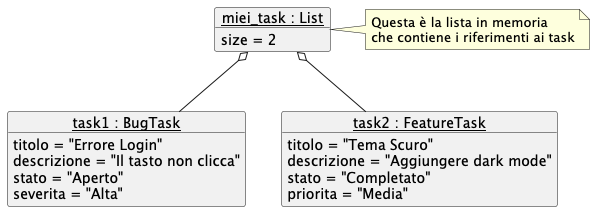

The diagram above was rendered by PlantUML. Its source (embedded in the PNG):
@startuml
object "<u>task1 : BugTask</u>" as t1 {
  titolo = "Errore Login"
  descrizione = "Il tasto non clicca"
  stato = "Aperto"
  severita = "Alta"
}

object "<u>task2 : FeatureTask</u>" as t2 {
  titolo = "Tema Scuro"
  descrizione = "Aggiungere dark mode"
  stato = "Completato"
  priorita = "Media"
}

object "<u>miei_task : List</u>" as lista {
  size = 2
}

lista o-- t1
lista o-- t2

note right of lista : Questa è la lista in memoria\nche contiene i riferimenti ai task
@enduml